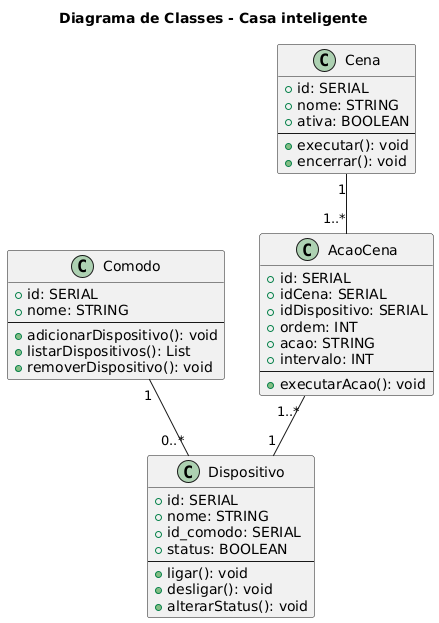

The diagram above was rendered by PlantUML. Its source (embedded in the PNG):
@startuml
title Diagrama de Classes - Casa inteligente

class Comodo {
    +id: SERIAL
    +nome: STRING
    --
    +adicionarDispositivo(): void
    +listarDispositivos(): List
    +removerDispositivo(): void
}

class Dispositivo {
    +id: SERIAL
    +nome: STRING
    +id_comodo: SERIAL
    +status: BOOLEAN
    --
    +ligar(): void
    +desligar(): void
    +alterarStatus(): void
}

class Cena {
    +id: SERIAL
    +nome: STRING
    +ativa: BOOLEAN
    --
    +executar(): void
    +encerrar(): void
}

class AcaoCena {
    +id: SERIAL
    +idCena: SERIAL
    +idDispositivo: SERIAL
    +ordem: INT
    +acao: STRING
    +intervalo: INT
    --
    +executarAcao(): void
}

Comodo "1" -- "0..*" Dispositivo
Cena "1" -- "1..*" AcaoCena
AcaoCena "1..*" -- "1" Dispositivo
@enduml